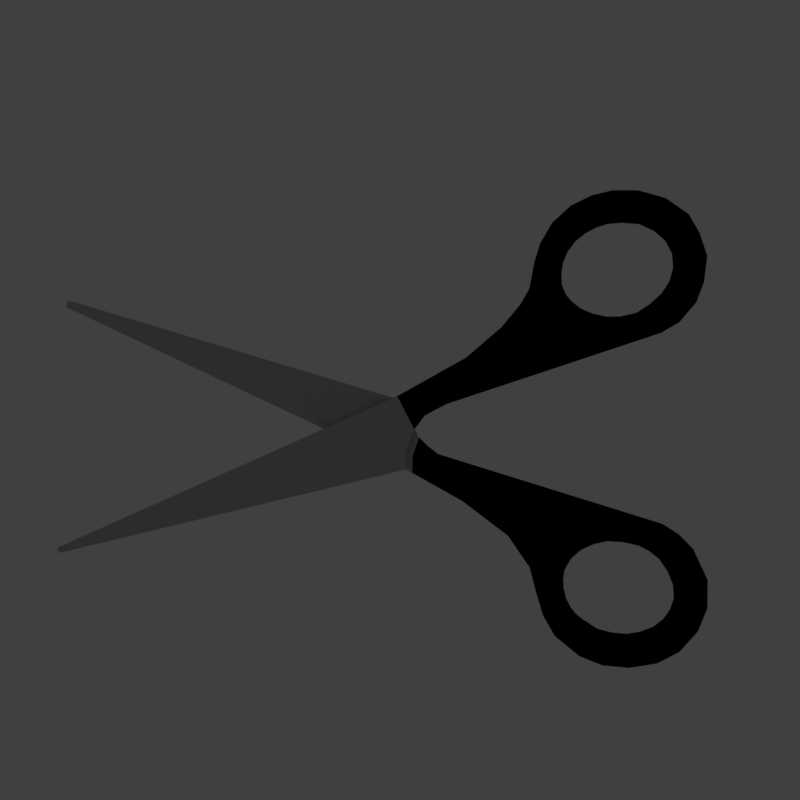 # Source: scissors.blend  (saved by Blender 2.78.0; exported with 4.5.12 LTS)
import bpy
from mathutils import Matrix  # noqa: F401  (used for matrix-valued properties, if any)

bpy.ops.wm.read_factory_settings(use_empty=True)
scene = bpy.context.scene
scene.name = 'Scene'

# ---- collections
col_collection_1 = bpy.data.collections.new('Collection 1'); scene.collection.children.link(col_collection_1)
col_collection_1.hide_render = True
col_collection_1.hide_viewport = True
col_collection_2 = bpy.data.collections.new('Collection 2'); scene.collection.children.link(col_collection_2)

# ---- materials (node trees are filled in below, after node groups)
mat_black = bpy.data.materials.new('black')
mat_black.alpha_threshold = 0.0
mat_black.use_transparent_shadow = False
mat_black.preview_render_type = 'CUBE'
mat_black.diffuse_color = (0.0, 0.0, 0.0, 1.0)
mat_black.roughness = 0.5
mat_black.specular_intensity = 0.0
mat_bright_grey = bpy.data.materials.new('bright grey')
mat_bright_grey.alpha_threshold = 0.0
mat_bright_grey.use_transparent_shadow = False
mat_bright_grey.diffuse_color = (0.4869, 0.4869, 0.4869, 1.0)
mat_bright_grey.roughness = 0.5
mat_bright_grey.specular_intensity = 1.0
mat_black_001 = bpy.data.materials.new('black.001')
mat_black_001.alpha_threshold = 0.0
mat_black_001.use_transparent_shadow = False
mat_black_001.preview_render_type = 'CUBE'
mat_black_001.diffuse_color = (0.0, 0.0, 0.0, 1.0)
mat_black_001.roughness = 0.5
mat_black_001.specular_intensity = 0.0
mat_bright_grey_001 = bpy.data.materials.new('bright grey.001')
mat_bright_grey_001.alpha_threshold = 0.0
mat_bright_grey_001.use_transparent_shadow = False
mat_bright_grey_001.diffuse_color = (0.4869, 0.4869, 0.4869, 1.0)
mat_bright_grey_001.roughness = 0.5
mat_bright_grey_001.specular_intensity = 1.0

# ---- material node trees

# ---- world
world_world = bpy.data.worlds.new('World'); scene.world = world_world
world_world.color = (0.05088, 0.05088, 0.05088)
world_world.use_sun_shadow = False
world_world.sun_shadow_jitter_overblur = 0.0
world_world.cycles.sampling_method = 'MANUAL'

# ---- cameras
cam_camera = bpy.data.cameras.new('Camera')
cam_camera.clip_end = 100.0
cam_camera.lens = 35.0
cam_camera.sensor_width = 32.0
cam_camera.sensor_height = 18.0
cam_camera.ortho_scale = 7.314
cam_camera.dof.focus_distance = 0.0
cam_camera.dof.aperture_fstop = 128.0

# ---- lights
light_sun = bpy.data.lights.new('Sun', 'SUN')
light_sun.transmission_factor = 0.0
light_sun.angle = 0.1993
light_sun.energy = 1.0
light_sun.shadow_buffer_clip_start = 0.5
light_sun.shadow_soft_size = 0.1
light_sun.shadow_cascade_max_distance = 1000.0
light_lamp = bpy.data.lights.new('Lamp', 'SUN')
light_lamp.transmission_factor = 0.0
light_lamp.cutoff_distance = 30.0
light_lamp.angle = 0.1993
light_lamp.energy = 0.85
light_lamp.shadow_buffer_clip_start = 1.001
light_lamp.shadow_soft_size = 0.1
light_lamp.shadow_cascade_max_distance = 1000.0

# ---- meshes
me_schraube = bpy.data.meshes.new('Schraube')
me_schraube.from_pydata([(-2.384e-07, 0.09415, -0.1706), (-2.384e-07, 0.09415, 0.1706), (0.01837, 0.09234, -0.1706), (0.01837, 0.09234, 0.1706), (0.03603, 0.08698, -0.1706), (0.03603, 0.08698, 0.1706), (0.05231, 0.07828, -0.1706), (0.05231, 0.07828, 0.1706), (0.06657, 0.06657, -0.1706), (0.06657, 0.06657, 0.1706), (0.07828, 0.05231, -0.1706), (0.07828, 0.05231, 0.1706), (0.08698, 0.03603, -0.1706), (0.08698, 0.03603, 0.1706), (0.09234, 0.01837, -0.1706), (0.09234, 0.01837, 0.1706), (0.09415, -1.676e-08, -0.1706), (0.09415, -1.863e-08, 0.1706), (0.09234, -0.01837, -0.1706), (0.09234, -0.01837, 0.1706), (0.08698, -0.03603, -0.1706), (0.08698, -0.03603, 0.1706), (0.07828, -0.05231, -0.1706), (0.07828, -0.05231, 0.1706), (0.06657, -0.06657, -0.1706), (0.06657, -0.06657, 0.1706), (0.05231, -0.07828, -0.1706), (0.05231, -0.07828, 0.1706), (0.03603, -0.08698, -0.1706), (0.03603, -0.08698, 0.1706), (0.01837, -0.09234, -0.1706), (0.01837, -0.09234, 0.1706), (-2.384e-07, -0.09415, -0.1706), (-2.384e-07, -0.09415, 0.1706), (-0.01837, -0.09234, -0.1706), (-0.01837, -0.09234, 0.1706), (-0.03603, -0.08698, -0.1706), (-0.03603, -0.08698, 0.1706), (-0.05231, -0.07828, -0.1706), (-0.05231, -0.07828, 0.1706), (-0.06657, -0.06657, -0.1706), (-0.06657, -0.06657, 0.1706), (-0.07828, -0.05231, -0.1706), (-0.07828, -0.05231, 0.1706), (-0.08698, -0.03603, -0.1706), (-0.08698, -0.03603, 0.1706), (-0.09234, -0.01837, -0.1706), (-0.09234, -0.01837, 0.1706), (-0.09415, 6.147e-08, -0.1706), (-0.09415, 5.96e-08, 0.1706), (-0.09234, 0.01837, -0.1706), (-0.09234, 0.01837, 0.1706), (-0.08698, 0.03603, -0.1706), (-0.08698, 0.03603, 0.1706), (-0.07828, 0.05231, -0.1706), (-0.07828, 0.05231, 0.1706), (-0.06657, 0.06657, -0.1706), (-0.06657, 0.06657, 0.1706), (-0.05231, 0.07828, -0.1706), (-0.05231, 0.07828, 0.1706), (-0.03603, 0.08698, -0.1706), (-0.03603, 0.08698, 0.1706), (-0.01837, 0.09234, -0.1706), (-0.01837, 0.09234, 0.1706)], [], [(0, 1, 3, 2), (2, 3, 5, 4), (4, 5, 7, 6), (6, 7, 9, 8), (8, 9, 11, 10), (10, 11, 13, 12), (12, 13, 15, 14), (14, 15, 17, 16), (16, 17, 19, 18), (18, 19, 21, 20), (20, 21, 23, 22), (22, 23, 25, 24), (24, 25, 27, 26), (26, 27, 29, 28), (28, 29, 31, 30), (30, 31, 33, 32), (32, 33, 35, 34), (34, 35, 37, 36), (36, 37, 39, 38), (38, 39, 41, 40), (40, 41, 43, 42), (42, 43, 45, 44), (44, 45, 47, 46), (46, 47, 49, 48), (48, 49, 51, 50), (50, 51, 53, 52), (52, 53, 55, 54), (54, 55, 57, 56), (56, 57, 59, 58), (58, 59, 61, 60), (3, 1, 63, 61, 59, 57, 55, 53, 51, 49, 47, 45, 43, 41, 39, 37, 35, 33, 31, 29, 27, 25, 23, 21, 19, 17, 15, 13, 11, 9, 7, 5), (60, 61, 63, 62), (62, 63, 1, 0), (0, 2, 4, 6, 8, 10, 12, 14, 16, 18, 20, 22, 24, 26, 28, 30, 32, 34, 36, 38, 40, 42, 44, 46, 48, 50, 52, 54, 56, 58, 60, 62)])
me_schraube.polygons.foreach_set('material_index', [1, 1, 1, 1, 1, 1, 1, 1, 1, 1, 1, 1, 1, 1, 1, 1, 1, 1, 1, 1, 1, 1, 1, 1, 1, 1, 1, 1, 1, 1, 1, 1, 1, 1])
_uv = me_schraube.uv_layers.new(name='UVMap')
_uv.uv.foreach_set('vector', [0.6992, 0.5005, 0.6992, 0.9995, 0.6633, 0.9995, 0.6633, 0.5005, 0.9951, 0.0004923, 0.9951, 0.4995, 0.9591, 0.4995, 0.9591, 0.0004923, 0.5883, 0.5005, 0.5883, 0.9995, 0.5523, 0.9995, 0.5523, 0.5005, 0.9211, 0.0004923, 0.9211, 0.4995, 0.8851, 0.4995, 0.8851, 0.0004923, 0.6623, 0.0004924, 0.6623, 0.4995, 0.6263, 0.4995, 0.6263, 0.0004923, 0.8472, 0.0004923, 0.8472, 0.4995, 0.8112, 0.4995, 0.8112, 0.0004924, 0.5143, 0.0004923, 0.5144, 0.4995, 0.4784, 0.4995, 0.4784, 0.0004925, 0.4772, 0.0004923, 0.4774, 0.4995, 0.4414, 0.4995, 0.4412, 0.0004993, 0.6253, 0.5005, 0.6253, 0.9995, 0.5893, 0.9995, 0.5893, 0.5005, 0.8472, 0.5005, 0.8472, 0.9995, 0.8112, 0.9995, 0.8112, 0.5005, 0.5143, 0.5005, 0.5143, 0.9995, 0.4784, 0.9995, 0.4784, 0.5005, 0.6253, 0.0004924, 0.6253, 0.4995, 0.5893, 0.4995, 0.5893, 0.0004923, 0.6993, 0.0004924, 0.6992, 0.4995, 0.6633, 0.4995, 0.6633, 0.0004923, 0.8102, 0.0004923, 0.8102, 0.4995, 0.7742, 0.4995, 0.7742, 0.0004924, 0.5883, 0.0004923, 0.5883, 0.4995, 0.5523, 0.4995, 0.5523, 0.0004925, 0.44, 0.0004923, 0.4402, 0.4995, 0.4042, 0.4995, 0.4041, 0.0004993, 0.4029, 0.0004923, 0.4031, 0.4995, 0.3671, 0.4995, 0.3669, 0.0004993, 0.5513, 0.0004923, 0.5513, 0.4995, 0.5153, 0.4995, 0.5153, 0.0004925, 0.7732, 0.0004923, 0.7732, 0.4995, 0.7372, 0.4995, 0.7372, 0.0004924, 0.7362, 0.0004924, 0.7362, 0.4995, 0.7002, 0.4995, 0.7002, 0.0004923, 0.8841, 0.0004923, 0.8841, 0.4995, 0.8482, 0.4995, 0.8482, 0.0004923, 0.8841, 0.5005, 0.8841, 0.9995, 0.8482, 0.9995, 0.8482, 0.5005, 0.7732, 0.5005, 0.7732, 0.9995, 0.7372, 0.9995, 0.7372, 0.5005, 0.8102, 0.5005, 0.8102, 0.9995, 0.7742, 0.9995, 0.7742, 0.5005, 0.7362, 0.5005, 0.7362, 0.9995, 0.7002, 0.9995, 0.7002, 0.5005, 0.9581, 0.0004923, 0.9581, 0.4995, 0.9221, 0.4995, 0.9221, 0.0004923, 0.9581, 0.5005, 0.9581, 0.9995, 0.9221, 0.9995, 0.9221, 0.5005, 0.9211, 0.5005, 0.9211, 0.9995, 0.8851, 0.9995, 0.8851, 0.5005, 0.5513, 0.5005, 0.5513, 0.9995, 0.5153, 0.9995, 0.5153, 0.5005, 0.6623, 0.5005, 0.6623, 0.9995, 0.6263, 0.9995, 0.6263, 0.5005, 0.3451, 0.4775, 0.3251, 0.4999, 0.2997, 0.519, 0.2698, 0.534, 0.2365, 0.5444, 0.2012, 0.5496, 0.1652, 0.5496, 0.1299, 0.5444, 0.09666, 0.534, 0.06673, 0.519, 0.04128, 0.4999, 0.02129, 0.4775, 0.007514, 0.4526, 0.0004923, 0.4261, 0.0004923, 0.3991, 0.007514, 0.3726, 0.02129, 0.3477, 0.04128, 0.3252, 0.06673, 0.3061, 0.09666, 0.2911, 0.1299, 0.2808, 0.1652, 0.2756, 0.2012, 0.2756, 0.2365, 0.2808, 0.2698, 0.2911, 0.2997, 0.3061, 0.3251, 0.3252, 0.3451, 0.3477, 0.3589, 0.3726, 0.3659, 0.3991, 0.3659, 0.4261, 0.3589, 0.4526, 0.9951, 0.5005, 0.9951, 0.9995, 0.9591, 0.9995, 0.9591, 0.5005, 0.4772, 0.5005, 0.4772, 0.9995, 0.4412, 0.9995, 0.4412, 0.5005, 0.3251, 0.05017, 0.3451, 0.07262, 0.3589, 0.09756, 0.3659, 0.124, 0.3659, 0.151, 0.3589, 0.1775, 0.3451, 0.2024, 0.3251, 0.2249, 0.2997, 0.244, 0.2698, 0.259, 0.2365, 0.2693, 0.2012, 0.2746, 0.1652, 0.2746, 0.1299, 0.2693, 0.09666, 0.259, 0.06673, 0.244, 0.04128, 0.2249, 0.02129, 0.2024, 0.007514, 0.1775, 0.0004923, 0.151, 0.0004923, 0.124, 0.007514, 0.09756, 0.02129, 0.07262, 0.04128, 0.05017, 0.06673, 0.03109, 0.09666, 0.01609, 0.1299, 0.005759, 0.1652, 0.0004923, 0.2012, 0.0004923, 0.2365, 0.005759, 0.2698, 0.01609, 0.2997, 0.03109])
me_schraube.materials.append(mat_black)
me_schraube.materials.append(mat_bright_grey)
me_schraube.use_remesh_preserve_volume = False
me_schraube.use_remesh_preserve_attributes = False
me_schraube.use_mirror_vertex_groups = False
me_schraube.update()
me_schere_oben = bpy.data.meshes.new('Schere_oben')
me_schere_oben.from_pydata([(-6.085, -1.756, -1.569e-07), (-1.222, -0.5828, -5.402e-08), (-1.103, -0.01952, -0.0001951), (-0.9545, 0.1748, 1.211e-08), (-0.6612, 0.3334, 2.852e-08), (2.369, 1.34, 1.203e-07), (2.63, 1.492, 1.34e-07), (2.869, 1.774, 1.597e-07), (2.977, 2.062, 0.0001153), (3.021, 2.426, 2.187e-07), (2.913, 2.752, 2.483e-07), (2.761, 3.013, 2.719e-07), (2.435, 3.241, 2.926e-07), (2.044, 3.349, 3.024e-07), (1.685, 3.349, 3.024e-07), (1.381, 3.273, 2.955e-07), (1.099, 3.132, 2.827e-07), (0.8487, 2.904, 2.621e-07), (0.6858, 2.622, 2.365e-07), (0.6024, 2.35, -0.0006374), (0.5337, 1.981, 1.784e-07), (0.4033, 1.753, 1.577e-07), (0.1318, 1.427, 1.281e-07), (-0.3679, 0.9977, 9.289e-08), (-1.343, 0.451, -9.754e-05), (-6.114, -1.678, -1.477e-07), (-6.126, -1.72, -1.501e-07), (1.473, 2.84, 2.682e-07), (1.326, 2.76, 2.608e-07), (1.168, 2.634, 2.384e-07), (1.054, 2.478, 2.31e-07), (0.9888, 2.32, 2.161e-07), (0.9677, 2.166, 2.086e-07), (0.9741, 2.019, 1.863e-07), (1.031, 1.882, 1.788e-07), (1.117, 1.781, 1.714e-07), (1.604, 1.57, 1.639e-07), (1.416, 1.61, 1.639e-07), (1.246, 1.682, 1.714e-07), (1.635, 2.895, 2.906e-07), (1.798, 1.573, 1.639e-07), (1.846, 2.914, 2.459e-07), (2.05, 1.632, 1.639e-07), (2.092, 2.895, 2.459e-07), (2.3, 2.802, 2.757e-07), (2.232, 1.751, 1.863e-07), (2.465, 2.658, 2.31e-07), (2.52, 2.077, 2.012e-07), (2.409, 1.908, 1.788e-07), (2.561, 2.476, 2.086e-07), (2.576, 2.277, 1.863e-07), (-1.215, -0.3152, 0.0005974), (-6.085, -1.756, 0.122), (-1.222, -0.5828, 0.122), (-1.103, -0.01951, 0.1218), (-0.9545, 0.1748, 0.122), (-0.6612, 0.3334, 0.122), (2.369, 1.34, 0.122), (2.63, 1.492, 0.122), (2.869, 1.774, 0.122), (2.977, 2.062, 0.1221), (3.021, 2.426, 0.122), (2.913, 2.752, 0.122), (2.761, 3.013, 0.122), (2.435, 3.241, 0.122), (2.044, 3.349, 0.122), (1.685, 3.349, 0.122), (1.381, 3.273, 0.122), (1.099, 3.132, 0.122), (0.8487, 2.904, 0.122), (0.6858, 2.622, 0.122), (0.6024, 2.35, 0.1214), (0.5337, 1.981, 0.122), (0.4033, 1.753, 0.122), (0.1318, 1.427, 0.122), (-0.3679, 0.9977, 0.122), (-1.343, 0.451, 0.1219), (-6.114, -1.678, 0.122), (-6.127, -1.72, 0.122), (1.473, 2.84, 0.122), (1.326, 2.76, 0.122), (1.168, 2.634, 0.122), (1.054, 2.478, 0.122), (0.9888, 2.32, 0.122), (0.9677, 2.166, 0.122), (0.974, 2.019, 0.122), (1.031, 1.882, 0.122), (1.117, 1.781, 0.122), (1.604, 1.57, 0.122), (1.416, 1.61, 0.122), (1.246, 1.682, 0.122), (1.635, 2.895, 0.122), (1.798, 1.573, 0.122), (1.846, 2.914, 0.122), (2.05, 1.632, 0.122), (2.092, 2.895, 0.122), (2.3, 2.802, 0.122), (2.232, 1.751, 0.122), (2.465, 2.658, 0.122), (2.52, 2.077, 0.122), (2.409, 1.908, 0.122), (2.561, 2.476, 0.122), (2.576, 2.277, 0.122), (-1.215, -0.3152, 0.1226)], [], [(47, 50, 49, 46, 44, 43, 41, 39, 27, 28, 29, 30, 31, 19, 18, 17, 16, 15, 14, 13, 12, 11, 10, 9, 8), (99, 60, 61, 62, 63, 64, 65, 66, 67, 68, 69, 70, 71, 83, 82, 81, 80, 79, 91, 93, 95, 96, 98, 101, 102), (38, 90, 89, 37), (10, 62, 61, 9), (35, 87, 90, 38), (11, 63, 62, 10), (39, 91, 79, 27), (12, 64, 63, 11), (36, 88, 92, 40), (13, 65, 64, 12), (41, 93, 91, 39), (14, 66, 65, 13), (40, 92, 94, 42), (15, 67, 66, 14), (43, 95, 93, 41), (16, 68, 67, 15), (44, 96, 95, 43), (17, 69, 68, 16), (42, 94, 97, 45), (18, 70, 69, 17), (46, 98, 96, 44), (19, 71, 70, 18), (48, 100, 99, 47), (20, 72, 71, 19), (45, 97, 100, 48), (21, 73, 72, 20), (49, 101, 98, 46), (22, 74, 73, 21), (50, 102, 101, 49), (23, 75, 74, 22), (47, 99, 102, 50), (24, 76, 75, 23), (26, 78, 77, 25), (0, 52, 78, 26), (51, 103, 53, 1), (27, 79, 80, 28), (25, 77, 76, 24), (28, 80, 81, 29), (1, 53, 52, 0), (2, 54, 103, 51), (29, 81, 82, 30), (3, 55, 54, 2), (2, 24, 76, 54), (30, 82, 83, 31), (4, 56, 55, 3), (31, 83, 84, 32), (5, 57, 56, 4), (32, 84, 85, 33), (6, 58, 57, 5), (33, 85, 86, 34), (7, 59, 58, 6), (34, 86, 87, 35), (8, 60, 59, 7), (37, 89, 88, 36), (9, 61, 60, 8), (52, 53, 103, 54, 76, 77, 78), (54, 55, 56, 57, 58, 59, 60, 99, 100, 97, 94, 92, 88, 89, 90, 87, 86, 85, 84, 83, 71, 72, 73, 74, 75, 76), (2, 24, 23, 22, 21, 20, 19, 31, 32, 33, 34, 35, 38, 37, 36, 40, 42, 45, 48, 47, 8, 7, 6, 5, 4, 3), (26, 25, 24, 2, 51, 1, 0)])
me_schere_oben.polygons.foreach_set('material_index', [0, 0, 0, 0, 0, 0, 0, 0, 0, 0, 0, 0, 0, 0, 0, 0, 0, 0, 0, 0, 0, 0, 0, 0, 0, 0, 0, 0, 0, 0, 0, 0, 1, 1, 1, 0, 1, 0, 1, 1, 0, 0, 0, 0, 0, 0, 0, 0, 0, 0, 0, 0, 0, 0, 0, 1, 0, 0, 1])
_uv = me_schere_oben.uv_layers.new(name='UVMap')
_uv.uv.foreach_set('vector', [0.9334, 0.01825, 0.9477, 0.01606, 0.946, 0.01406, 0.9313, 0.01931, 0.9072, 0.02781, 0.8858, 0.03244, 0.8649, 0.03832, 0.8465, 0.04397, 0.8298, 0.0491, 0.8123, 0.05473, 0.791, 0.05986, 0.7711, 0.06488, 0.7551, 0.06782, 0.7384, 0.07693, 0.7645, 0.06905, 0.79, 0.06171, 0.8148, 0.05406, 0.8362, 0.04869, 0.856, 0.04362, 0.878, 0.03799, 0.9013, 0.03092, 0.9322, 0.02357, 0.9556, 0.01763, 0.9999, 7.699e-05, 0.9514, 0.008237, 0.9323, 0.01783, 0.9495, 0.01405, 0.971, 0.008324, 0.949, 0.01447, 0.9294, 0.01944, 0.8999, 0.02812, 0.876, 0.03394, 0.8544, 0.04036, 0.835, 0.04622, 0.8141, 0.05262, 0.7886, 0.059, 0.7629, 0.06595, 0.7363, 0.07289, 0.7568, 0.07136, 0.7715, 0.06579, 0.791, 0.05985, 0.8116, 0.05332, 0.8297, 0.04905, 0.8469, 0.04476, 0.8657, 0.03999, 0.8866, 0.03417, 0.9065, 0.02704, 0.9313, 0.02116, 0.9446, 0.01657, 0.9445, 0.0148, 0.7963, 0.06219, 0.7987, 0.06463, 0.8149, 0.05824, 0.81, 0.05291, 0.9556, 0.01763, 0.949, 0.01447, 0.971, 0.008324, 0.9999, 7.699e-05, 0.7829, 0.06268, 0.7846, 0.06836, 0.7987, 0.06463, 0.7963, 0.06219, 0.9322, 0.02357, 0.9294, 0.01944, 0.949, 0.01447, 0.9556, 0.01763, 0.8465, 0.04397, 0.8469, 0.04476, 0.8297, 0.04905, 0.8298, 0.0491, 0.9013, 0.03092, 0.8999, 0.02812, 0.9294, 0.01944, 0.9322, 0.02357, 0.8269, 0.04566, 0.8297, 0.04904, 0.8475, 0.0455, 0.844, 0.03904, 0.878, 0.03799, 0.876, 0.03394, 0.8999, 0.02812, 0.9013, 0.03092, 0.8649, 0.03832, 0.8657, 0.03999, 0.8469, 0.04476, 0.8465, 0.04397, 0.856, 0.04362, 0.8544, 0.04036, 0.876, 0.03394, 0.878, 0.03799, 0.844, 0.03904, 0.8475, 0.0455, 0.8721, 0.03839, 0.8689, 0.03224, 0.8362, 0.04869, 0.835, 0.04622, 0.8544, 0.04036, 0.856, 0.04362, 0.8858, 0.03244, 0.8866, 0.03417, 0.8657, 0.03999, 0.8649, 0.03832, 0.8148, 0.05406, 0.8141, 0.05262, 0.835, 0.04622, 0.8362, 0.04869, 0.9072, 0.02781, 0.9065, 0.02704, 0.8866, 0.03417, 0.8858, 0.03244, 0.79, 0.06171, 0.7886, 0.059, 0.8141, 0.05262, 0.8148, 0.05406, 0.8689, 0.03224, 0.8721, 0.03839, 0.8921, 0.03273, 0.8888, 0.02645, 0.7645, 0.06905, 0.7629, 0.06595, 0.7886, 0.059, 0.79, 0.06171, 0.9313, 0.01931, 0.9313, 0.02116, 0.9065, 0.02704, 0.9072, 0.02781, 0.7384, 0.07693, 0.7363, 0.07289, 0.7629, 0.06595, 0.7645, 0.06905, 0.9148, 0.02264, 0.9147, 0.02285, 0.9323, 0.01783, 0.9334, 0.01825, 0.6823, 0.08391, 0.6882, 0.09554, 0.7363, 0.07289, 0.7384, 0.07693, 0.8888, 0.02645, 0.8921, 0.03273, 0.9147, 0.02285, 0.9148, 0.02264, 0.6167, 0.1036, 0.6217, 0.1135, 0.6882, 0.09554, 0.6823, 0.08391, 0.946, 0.01406, 0.9446, 0.01657, 0.9313, 0.02116, 0.9313, 0.01931, 0.5132, 0.1342, 0.5174, 0.1426, 0.6217, 0.1135, 0.6167, 0.1036, 0.9477, 0.01606, 0.9445, 0.0148, 0.9446, 0.01657, 0.946, 0.01406, 0.3437, 0.1918, 0.34, 0.1851, 0.5174, 0.1426, 0.5132, 0.1342, 0.9334, 0.01825, 0.9323, 0.01783, 0.9445, 0.0148, 0.9477, 0.01606, 0.07567, 0.2883, 7.699e-05, 0.2816, 0.34, 0.1851, 0.3437, 0.1918, 0.0102, 0.2932, 7.699e-05, 0.2927, 0.008091, 0.294, 0.01225, 0.2927, 0.01016, 0.2936, 0.00654, 0.2917, 7.699e-05, 0.2927, 0.0102, 0.2932, 0.8042, 0.3315, 0.8027, 0.3294, 0.7926, 0.3326, 0.7934, 0.3279, 0.8298, 0.0491, 0.8297, 0.04905, 0.8116, 0.05332, 0.8123, 0.05473, 0.01225, 0.2927, 0.008091, 0.294, 0.8197, 0.3157, 0.8197, 0.3454, 0.8123, 0.05473, 0.8116, 0.05332, 0.791, 0.05985, 0.791, 0.05986, 0.7934, 0.3279, 0.7926, 0.3326, 0.00654, 0.2917, 0.01016, 0.2936, 0.8366, 0.3287, 0.829, 0.3332, 0.8027, 0.3294, 0.8042, 0.3315, 0.791, 0.05986, 0.791, 0.05985, 0.7715, 0.06579, 0.7711, 0.06488, 0.1201, 0.2601, 0.114, 0.2741, 0.1205, 0.2916, 0.1205, 0.2665, 7.699e-05, 0.3455, 0.04362, 0.3455, 0.04362, 0.3531, 7.929e-05, 0.3531, 0.7711, 0.06488, 0.7715, 0.06579, 0.7568, 0.07136, 0.7551, 0.06782, 0.2049, 0.2228, 0.2125, 0.2421, 0.114, 0.2741, 0.1201, 0.2601, 0.7551, 0.06782, 0.7568, 0.07136, 0.7508, 0.07801, 0.745, 0.06546, 0.8987, 0.01229, 0.9122, 0.03748, 0.2125, 0.2421, 0.2049, 0.2228, 0.745, 0.06546, 0.7508, 0.07801, 0.7623, 0.07256, 0.7596, 0.06533, 0.9139, 0.01893, 0.9171, 0.02505, 0.9122, 0.03748, 0.8987, 0.01229, 0.7596, 0.06533, 0.7623, 0.07256, 0.7722, 0.06946, 0.7715, 0.06452, 0.931, 0.01544, 0.932, 0.01878, 0.9171, 0.02505, 0.9139, 0.01893, 0.7715, 0.06452, 0.7722, 0.06946, 0.7846, 0.06836, 0.7829, 0.06268, 0.9514, 0.008237, 0.9495, 0.01405, 0.932, 0.01878, 0.931, 0.01544, 0.81, 0.05291, 0.8149, 0.05824, 0.8297, 0.04904, 0.8269, 0.04566, 0.9999, 7.699e-05, 0.971, 0.008324, 0.9495, 0.01405, 0.9514, 0.008237, 0.00654, 0.2917, 0.7926, 0.3326, 0.8027, 0.3294, 0.829, 0.3332, 0.8197, 0.3157, 0.008091, 0.294, 7.699e-05, 0.2927, 0.1205, 0.2916, 0.114, 0.2741, 0.2125, 0.2421, 0.9122, 0.03748, 0.9171, 0.02505, 0.932, 0.01878, 0.9495, 0.01405, 0.9323, 0.01783, 0.9147, 0.02285, 0.8921, 0.03273, 0.8721, 0.03839, 0.8475, 0.0455, 0.8297, 0.04904, 0.8149, 0.05824, 0.7987, 0.06463, 0.7846, 0.06836, 0.7722, 0.06946, 0.7623, 0.07256, 0.7508, 0.07801, 0.7568, 0.07136, 0.7363, 0.07289, 0.6882, 0.09554, 0.6217, 0.1135, 0.5174, 0.1426, 0.34, 0.1851, 7.699e-05, 0.2816, 0.1205, 0.2665, 0.07567, 0.2883, 0.3437, 0.1918, 0.5132, 0.1342, 0.6167, 0.1036, 0.6823, 0.08391, 0.7384, 0.07693, 0.7551, 0.06782, 0.745, 0.06546, 0.7596, 0.06533, 0.7715, 0.06452, 0.7829, 0.06268, 0.7963, 0.06219, 0.81, 0.05291, 0.8269, 0.04566, 0.844, 0.03904, 0.8689, 0.03224, 0.8888, 0.02645, 0.9148, 0.02264, 0.9334, 0.01825, 0.9514, 0.008237, 0.931, 0.01544, 0.9139, 0.01893, 0.8987, 0.01229, 0.2049, 0.2228, 0.1201, 0.2601, 0.0102, 0.2932, 0.01225, 0.2927, 0.8197, 0.3454, 0.8366, 0.3287, 0.8042, 0.3315, 0.7934, 0.3279, 0.01016, 0.2936])
me_schere_oben.materials.append(mat_black)
me_schere_oben.materials.append(mat_bright_grey)
me_schere_oben.use_remesh_preserve_volume = False
me_schere_oben.use_remesh_preserve_attributes = False
me_schere_oben.use_mirror_vertex_groups = False
me_schere_oben.update()
me_schere_unten = bpy.data.meshes.new('Schere_unten')
me_schere_unten.from_pydata([(-1.183, -0.5828, -5.402e-08), (-0.4765, -0.9739, -8.947e-08), (0.1752, -1.463, -1.338e-07), (0.5011, -1.93, -1.761e-07), (0.588, -2.256, -2.057e-07), (0.6966, -2.614, -2.382e-07), (0.8487, -2.875, -2.618e-07), (1.185, -3.146, -2.864e-07), (1.511, -3.277, -2.982e-07), (1.892, -3.309, -3.012e-07), (2.283, -3.244, -2.953e-07), (2.598, -3.081, -2.805e-07), (2.858, -2.788, -2.539e-07), (2.989, -2.462, -2.244e-07), (2.989, -2.06, -1.879e-07), (2.782, -1.626, -1.486e-07), (2.576, -1.419, -1.298e-07), (2.369, -1.289, -1.18e-07), (-0.8133, -0.3221, -3.039e-08), (-0.9654, -0.2026, -1.956e-08), (-1.091, -0.08372, -1.213e-08), (-1.367, 0.4485, 3.818e-08), (-6.049, 1.818, 1.636e-07), (-6.071, 1.72, 1.547e-07), (-2.377, 0.005523, -2.386e-09), (1.572, -1.527, -1.565e-07), (1.381, -1.569, -1.565e-07), (1.794, -1.539, -1.118e-07), (1.203, -1.651, -1.937e-07), (1.06, -1.778, -1.341e-07), (0.9722, -1.936, -1.118e-07), (0.954, -2.069, -2.086e-07), (0.9631, -2.194, -2.235e-07), (0.9965, -2.333, -2.31e-07), (1.06, -2.454, -2.384e-07), (1.145, -2.567, -2.235e-07), (1.251, -2.655, -2.608e-07), (1.385, -2.742, -2.459e-07), (1.483, -2.802, -2.459e-07), (1.673, -2.849, -2.831e-07), (1.888, -2.87, -2.831e-07), (2.015, -1.587, -1.639e-07), (2.194, -1.678, -1.714e-07), (2.088, -2.836, -2.831e-07), (2.349, -1.8, -8.196e-08), (2.273, -2.764, -2.235e-07), (2.409, -2.658, -2.906e-07), (2.47, -1.975, -1.863e-07), (2.506, -2.521, -2.533e-07), (2.561, -2.36, -2.31e-07), (2.549, -2.17, -2.235e-07), (-1.178, -0.3422, -3.256e-08), (-1.183, -0.5828, -0.1562), (-0.4765, -0.9739, -0.1562), (0.1752, -1.463, -0.1562), (0.5011, -1.93, -0.1562), (0.588, -2.256, -0.1562), (0.6966, -2.614, -0.1562), (0.8487, -2.875, -0.1562), (1.185, -3.146, -0.1562), (1.511, -3.277, -0.1562), (1.892, -3.309, -0.1562), (2.283, -3.244, -0.1562), (2.598, -3.081, -0.1562), (2.858, -2.788, -0.1562), (2.989, -2.462, -0.1562), (2.989, -2.06, -0.1562), (2.782, -1.626, -0.1562), (2.576, -1.419, -0.1562), (2.369, -1.289, -0.1562), (-0.8133, -0.3221, -0.1562), (-0.9654, -0.2026, -0.1562), (-1.091, -0.08372, -0.1562), (-1.367, 0.4485, -0.1562), (-6.049, 1.818, -0.1562), (-6.071, 1.72, -0.1562), (-2.377, 0.005523, -0.1562), (1.572, -1.527, -0.1562), (1.381, -1.569, -0.1562), (1.203, -1.651, -0.1562), (1.06, -1.778, -0.1562), (0.9722, -1.936, -0.1562), (0.954, -2.069, -0.1562), (0.9631, -2.194, -0.1562), (0.9965, -2.333, -0.1562), (1.06, -2.454, -0.1562), (1.145, -2.567, -0.1562), (1.251, -2.655, -0.1562), (1.385, -2.742, -0.1562), (1.483, -2.802, -0.1562), (1.673, -2.849, -0.1562), (1.794, -1.539, -0.1562), (1.888, -2.87, -0.1562), (2.015, -1.587, -0.1562), (2.088, -2.836, -0.1562), (2.194, -1.678, -0.1562), (2.349, -1.8, -0.1562), (2.273, -2.764, -0.1562), (2.409, -2.658, -0.1562), (2.47, -1.975, -0.1562), (2.506, -2.521, -0.1562), (2.549, -2.17, -0.1562), (2.561, -2.36, -0.1562), (-1.178, -0.3422, -0.1562), (-1.199, 0.1273, -0.002143), (-1.199, 0.1273, -0.1583)], [], [(4, 5, 6, 7, 8, 9, 10, 11, 12, 13, 49, 48, 46, 45, 43, 40, 39, 38, 37, 36, 35, 34, 33, 32, 31), (21, 22, 23, 24, 0, 51, 20, 104), (51, 0, 1, 2, 3, 4, 31, 30, 29, 28, 26, 25, 27, 41, 42, 44, 47, 50, 49, 13, 14, 15, 16, 17, 18, 19, 20), (56, 82, 83, 84, 85, 86, 87, 88, 89, 90, 92, 94, 97, 98, 100, 102, 65, 64, 63, 62, 61, 60, 59, 58, 57), (103, 72, 71, 70, 69, 68, 67, 66, 65, 102, 101, 99, 96, 95, 93, 91, 77, 78, 79, 80, 81, 82, 56, 55, 54, 53, 52), (38, 39, 90, 89), (8, 7, 59, 60), (37, 38, 89, 88), (9, 8, 60, 61), (25, 77, 91, 27), (10, 9, 61, 62), (39, 40, 92, 90), (11, 10, 62, 63), (27, 91, 93, 41), (12, 11, 63, 64), (40, 43, 94, 92), (13, 12, 64, 65), (41, 93, 95, 42), (13, 65, 66, 14), (42, 95, 96, 44), (14, 66, 67, 15), (45, 46, 98, 97), (15, 67, 68, 16), (43, 45, 97, 94), (16, 68, 69, 17), (44, 96, 99, 47), (17, 69, 70, 18), (46, 48, 100, 98), (18, 70, 71, 19), (47, 99, 101, 50), (19, 71, 72, 20), (48, 49, 102, 100), (21, 73, 74, 22), (50, 101, 102, 49), (23, 75, 76, 24), (26, 78, 77, 25), (28, 79, 78, 26), (51, 103, 52, 0), (29, 80, 79, 28), (22, 74, 75, 23), (30, 81, 80, 29), (20, 72, 103, 51), (31, 82, 81, 30), (0, 52, 53, 1), (105, 72, 103, 52, 76, 75, 74, 73), (31, 32, 83, 82), (1, 53, 54, 2), (32, 33, 84, 83), (2, 54, 55, 3), (33, 34, 85, 84), (3, 55, 56, 4), (34, 35, 86, 85), (5, 4, 56, 57), (35, 36, 87, 86), (6, 5, 57, 58), (36, 37, 88, 87), (7, 6, 58, 59), (20, 72, 105, 104), (104, 105, 73, 21), (0, 24, 76, 52)])
me_schere_unten.polygons.foreach_set('material_index', [0, 1, 0, 0, 0, 0, 0, 0, 0, 0, 0, 0, 0, 0, 0, 0, 0, 0, 0, 0, 0, 0, 0, 0, 0, 0, 0, 0, 0, 0, 0, 0, 1, 0, 1, 0, 0, 0, 0, 1, 0, 0, 0, 0, 1, 0, 0, 0, 0, 0, 0, 0, 0, 0, 0, 0, 0, 0, 1, 1])
_uv = me_schere_unten.uv_layers.new(name='UVMap')
_uv.uv.foreach_set('vector', [0.3455, 0.8994, 0.3654, 0.8497, 0.3902, 0.8144, 0.4415, 0.7798, 0.4895, 0.7652, 0.5441, 0.7652, 0.599, 0.7793, 0.6418, 0.8064, 0.6754, 0.8513, 0.69, 0.8993, 0.6278, 0.9085, 0.622, 0.885, 0.6098, 0.8644, 0.5917, 0.8476, 0.5662, 0.835, 0.5382, 0.8278, 0.5072, 0.8282, 0.4797, 0.8326, 0.4649, 0.8398, 0.4449, 0.8507, 0.4287, 0.8619, 0.4152, 0.8768, 0.4047, 0.8933, 0.3982, 0.9128, 0.3954, 0.9304, 0.6977, 0.5075, 0.000376, 0.5075, 0.001318, 0.5218, 0.5768, 0.6088, 0.7644, 0.6416, 0.7553, 0.6084, 0.757, 0.5695, 0.7337, 0.5448, 0.00953, 0.1567, 0.02735, 0.1862, 0.1425, 0.1795, 0.2586, 0.1889, 0.3337, 0.2204, 0.369, 0.2532, 0.3991, 0.2028, 0.3911, 0.1852, 0.4168, 0.1874, 0.4433, 0.1806, 0.4672, 0.1659, 0.4875, 0.1467, 0.5037, 0.1194, 0.5156, 0.08932, 0.5191, 0.06085, 0.547, 0.0637, 0.5751, 0.0757, 0.5994, 0.09313, 0.6155, 0.1153, 0.6749, 0.0949, 0.6442, 0.04632, 0.5861, 0.009566, 0.5454, 0.000376, 0.5105, 0.0003761, 0.05209, 0.1265, 0.02459, 0.1236, 0.000376, 0.1188, 0.000376, 0.7962, 0.05024, 0.7652, 0.05305, 0.7828, 0.0595, 0.8023, 0.07005, 0.8188, 0.08351, 0.8337, 0.09969, 0.8449, 0.1198, 0.8558, 0.1345, 0.8631, 0.1621, 0.8674, 0.193, 0.8678, 0.2211, 0.8606, 0.2465, 0.848, 0.2647, 0.8312, 0.2768, 0.8106, 0.2826, 0.7871, 0.3448, 0.7963, 0.3302, 0.8443, 0.2967, 0.8893, 0.2538, 0.9163, 0.1989, 0.9304, 0.1443, 0.9304, 0.09634, 0.9158, 0.04506, 0.8812, 0.02022, 0.846, 0.00953, 0.3504, 0.000376, 0.3883, 0.02459, 0.3835, 0.05209, 0.3807, 0.5105, 0.5068, 0.5454, 0.5068, 0.5861, 0.4976, 0.6442, 0.4608, 0.6749, 0.4122, 0.6155, 0.3919, 0.5994, 0.414, 0.5751, 0.4315, 0.547, 0.4434, 0.5191, 0.4463, 0.5156, 0.4178, 0.5037, 0.3877, 0.4875, 0.3605, 0.4672, 0.3412, 0.4433, 0.3265, 0.4168, 0.3198, 0.3911, 0.3219, 0.3991, 0.3044, 0.369, 0.254, 0.3337, 0.2867, 0.2586, 0.3183, 0.1425, 0.3276, 0.02735, 0.321, 0.7331, 0.1619, 0.761, 0.1619, 0.761, 0.1843, 0.7331, 0.1843, 0.7258, 0.3848, 0.6757, 0.3848, 0.6757, 0.3625, 0.7258, 0.3625, 0.7753, 0.5068, 0.7588, 0.5068, 0.7588, 0.4844, 0.7753, 0.4844, 0.7302, 0.2304, 0.6757, 0.2304, 0.6757, 0.2081, 0.7302, 0.2081, 0.7154, 0.2702, 0.7154, 0.2925, 0.7471, 0.2925, 0.7471, 0.2702, 0.7323, 0.1843, 0.6757, 0.1843, 0.6757, 0.1619, 0.7323, 0.1619, 0.7181, 0.2932, 0.7491, 0.2932, 0.7491, 0.3156, 0.7181, 0.3156, 0.7264, 0.431, 0.6757, 0.431, 0.6757, 0.4086, 0.7264, 0.4086, 0.7113, 0.2471, 0.7113, 0.2694, 0.7437, 0.2694, 0.7437, 0.2471, 0.7318, 0.2073, 0.6757, 0.2073, 0.6757, 0.185, 0.7318, 0.185, 0.7266, 0.3625, 0.7556, 0.3625, 0.7556, 0.3848, 0.7266, 0.3848, 0.7258, 0.4079, 0.6757, 0.4079, 0.6757, 0.3856, 0.7258, 0.3856, 0.7266, 0.3856, 0.7266, 0.4079, 0.7553, 0.4079, 0.7553, 0.3856, 0.6757, 0.1389, 0.6757, 0.1612, 0.7331, 0.1612, 0.7331, 0.1389, 0.7533, 0.2081, 0.731, 0.2081, 0.731, 0.2362, 0.7533, 0.2362, 0.6757, 0.09269, 0.6757, 0.115, 0.7444, 0.115, 0.7444, 0.09269, 0.7498, 0.3156, 0.7498, 0.2909, 0.7721, 0.2909, 0.7721, 0.3156, 0.7174, 0.3156, 0.7174, 0.2932, 0.6757, 0.2932, 0.6757, 0.3156, 0.7271, 0.4086, 0.7555, 0.4086, 0.7555, 0.431, 0.7271, 0.431, 0.7106, 0.2694, 0.7106, 0.2471, 0.6757, 0.2471, 0.6757, 0.2694, 0.7501, 0.3386, 0.7501, 0.3163, 0.7196, 0.3163, 0.7196, 0.3386, 0.4759, 0.9996, 0.4759, 0.9773, 0.000376, 0.9773, 0.000376, 0.9996, 0.7764, 0.2081, 0.7764, 0.232, 0.754, 0.232, 0.754, 0.2081, 0.7612, 0.4771, 0.7612, 0.4548, 0.7336, 0.4548, 0.7336, 0.4771, 0.7546, 0.3617, 0.7546, 0.3394, 0.7246, 0.3394, 0.7246, 0.3617, 0.7699, 0.115, 0.7699, 0.09269, 0.7452, 0.09269, 0.7452, 0.115, 0.7339, 0.1389, 0.7581, 0.1389, 0.7581, 0.1612, 0.7339, 0.1612, 0.6977, 0.9535, 0.6977, 0.9311, 0.000376, 0.9311, 0.000376, 0.9535, 0.7656, 0.1381, 0.7656, 0.1158, 0.7383, 0.1158, 0.7383, 0.1381, 0.000376, 0.9542, 0.000376, 0.9765, 0.5824, 0.9765, 0.5824, 0.9542, 0.7325, 0.185, 0.7325, 0.2073, 0.7605, 0.2073, 0.7605, 0.185, 0.73, 0.4844, 0.73, 0.5068, 0.7581, 0.5068, 0.7581, 0.4844, 0.7332, 0.454, 0.7332, 0.4317, 0.6987, 0.4317, 0.6987, 0.454, 0.7445, 0.2694, 0.7668, 0.2694, 0.7668, 0.2421, 0.7445, 0.2421, 0.7732, 0.1612, 0.7732, 0.1389, 0.7589, 0.1389, 0.7589, 0.1612, 0.7339, 0.4317, 0.7339, 0.454, 0.7597, 0.454, 0.7597, 0.4317, 0.7147, 0.2925, 0.7147, 0.2702, 0.6757, 0.2702, 0.6757, 0.2925, 0.7787, 0.3625, 0.7563, 0.3625, 0.7563, 0.3817, 0.7787, 0.3817, 0.6757, 0.04653, 0.6757, 0.06886, 0.791, 0.06886, 0.791, 0.04653, 0.7306, 0.7332, 0.7574, 0.7125, 0.7618, 0.6738, 0.7759, 0.6424, 0.5856, 0.6457, 0.003523, 0.6424, 0.000376, 0.6563, 0.6892, 0.7645, 0.7756, 0.09194, 0.7578, 0.09194, 0.7578, 0.06961, 0.7756, 0.06961, 0.6757, 0.02346, 0.6757, 0.04578, 0.7921, 0.04578, 0.7921, 0.02346, 0.7758, 0.3617, 0.7553, 0.3617, 0.7553, 0.3394, 0.7758, 0.3394, 0.7571, 0.09194, 0.7571, 0.06961, 0.6757, 0.06961, 0.6757, 0.09194, 0.7759, 0.431, 0.7563, 0.431, 0.7563, 0.4086, 0.7759, 0.4086, 0.7239, 0.3617, 0.7239, 0.3394, 0.6757, 0.3394, 0.6757, 0.3617, 0.7761, 0.4079, 0.756, 0.4079, 0.756, 0.3856, 0.7761, 0.3856, 0.6757, 0.4844, 0.7292, 0.4844, 0.7292, 0.5068, 0.6757, 0.5068, 0.7479, 0.2899, 0.7479, 0.2702, 0.7702, 0.2702, 0.7702, 0.2899, 0.6757, 0.3163, 0.7188, 0.3163, 0.7188, 0.3386, 0.6757, 0.3386, 0.7737, 0.3386, 0.7508, 0.3386, 0.7508, 0.3163, 0.7737, 0.3163, 0.7375, 0.1381, 0.6757, 0.1381, 0.6757, 0.1158, 0.7375, 0.1158, 0.6987, 0.4771, 0.699, 0.4548, 0.7328, 0.4548, 0.7326, 0.4771, 0.698, 0.4836, 0.6757, 0.4837, 0.6757, 0.4318, 0.698, 0.4317, 0.8661, 0.000376, 0.6757, 0.0003761, 0.6757, 0.0227, 0.8661, 0.0227])
me_schere_unten.materials.append(mat_black)
me_schere_unten.materials.append(mat_bright_grey)
me_schere_unten.use_remesh_preserve_volume = False
me_schere_unten.use_remesh_preserve_attributes = False
me_schere_unten.use_mirror_vertex_groups = False
me_schere_unten.update()
me_schere_oben_001 = bpy.data.meshes.new('Schere_oben.001')
me_schere_oben_001.from_pydata([(-6.085, -1.756, -1.569e-07), (-1.222, -0.5828, -5.402e-08), (-1.103, -0.01952, -0.0001951), (-0.9545, 0.1748, 1.211e-08), (-0.6612, 0.3334, 2.852e-08), (2.369, 1.34, 1.203e-07), (2.63, 1.492, 1.34e-07), (2.869, 1.774, 1.597e-07), (2.977, 2.062, 0.0001153), (3.021, 2.426, 2.187e-07), (2.913, 2.752, 2.483e-07), (2.761, 3.013, 2.719e-07), (2.435, 3.241, 2.926e-07), (2.044, 3.349, 3.024e-07), (1.685, 3.349, 3.024e-07), (1.381, 3.273, 2.955e-07), (1.099, 3.132, 2.827e-07), (0.8487, 2.904, 2.621e-07), (0.6858, 2.622, 2.365e-07), (0.6024, 2.35, -0.0006374), (0.5337, 1.981, 1.784e-07), (0.4033, 1.753, 1.577e-07), (0.1318, 1.427, 1.281e-07), (-0.3679, 0.9977, 9.289e-08), (-1.343, 0.451, -9.754e-05), (-6.114, -1.678, -1.477e-07), (-6.126, -1.72, -1.501e-07), (1.473, 2.84, 2.682e-07), (1.326, 2.76, 2.608e-07), (1.168, 2.634, 2.384e-07), (1.054, 2.478, 2.31e-07), (0.9888, 2.32, 2.161e-07), (0.9677, 2.166, 2.086e-07), (0.9741, 2.019, 1.863e-07), (1.031, 1.882, 1.788e-07), (1.117, 1.781, 1.714e-07), (1.604, 1.57, 1.639e-07), (1.416, 1.61, 1.639e-07), (1.246, 1.682, 1.714e-07), (1.635, 2.895, 2.906e-07), (1.798, 1.573, 1.639e-07), (1.846, 2.914, 2.459e-07), (2.05, 1.632, 1.639e-07), (2.092, 2.895, 2.459e-07), (2.3, 2.802, 2.757e-07), (2.232, 1.751, 1.863e-07), (2.465, 2.658, 2.31e-07), (2.52, 2.077, 2.012e-07), (2.409, 1.908, 1.788e-07), (2.561, 2.476, 2.086e-07), (2.576, 2.277, 1.863e-07), (-1.215, -0.3152, 0.0005974), (-6.085, -1.756, 0.122), (-1.222, -0.5828, 0.122), (-1.103, -0.01951, 0.1218), (-0.9545, 0.1748, 0.122), (-0.6612, 0.3334, 0.122), (2.369, 1.34, 0.122), (2.63, 1.492, 0.122), (2.869, 1.774, 0.122), (2.977, 2.062, 0.1221), (3.021, 2.426, 0.122), (2.913, 2.752, 0.122), (2.761, 3.013, 0.122), (2.435, 3.241, 0.122), (2.044, 3.349, 0.122), (1.685, 3.349, 0.122), (1.381, 3.273, 0.122), (1.099, 3.132, 0.122), (0.8487, 2.904, 0.122), (0.6858, 2.622, 0.122), (0.6024, 2.35, 0.1214), (0.5337, 1.981, 0.122), (0.4033, 1.753, 0.122), (0.1318, 1.427, 0.122), (-0.3679, 0.9977, 0.122), (-1.343, 0.451, 0.1219), (-6.114, -1.678, 0.122), (-6.127, -1.72, 0.122), (1.473, 2.84, 0.122), (1.326, 2.76, 0.122), (1.168, 2.634, 0.122), (1.054, 2.478, 0.122), (0.9888, 2.32, 0.122), (0.9677, 2.166, 0.122), (0.974, 2.019, 0.122), (1.031, 1.882, 0.122), (1.117, 1.781, 0.122), (1.604, 1.57, 0.122), (1.416, 1.61, 0.122), (1.246, 1.682, 0.122), (1.635, 2.895, 0.122), (1.798, 1.573, 0.122), (1.846, 2.914, 0.122), (2.05, 1.632, 0.122), (2.092, 2.895, 0.122), (2.3, 2.802, 0.122), (2.232, 1.751, 0.122), (2.465, 2.658, 0.122), (2.52, 2.077, 0.122), (2.409, 1.908, 0.122), (2.561, 2.476, 0.122), (2.576, 2.277, 0.122), (-1.215, -0.3152, 0.1226)], [], [(47, 50, 49, 46, 44, 43, 41, 39, 27, 28, 29, 30, 31, 19, 18, 17, 16, 15, 14, 13, 12, 11, 10, 9, 8), (99, 60, 61, 62, 63, 64, 65, 66, 67, 68, 69, 70, 71, 83, 82, 81, 80, 79, 91, 93, 95, 96, 98, 101, 102), (38, 90, 89, 37), (10, 62, 61, 9), (35, 87, 90, 38), (11, 63, 62, 10), (39, 91, 79, 27), (12, 64, 63, 11), (36, 88, 92, 40), (13, 65, 64, 12), (41, 93, 91, 39), (14, 66, 65, 13), (40, 92, 94, 42), (15, 67, 66, 14), (43, 95, 93, 41), (16, 68, 67, 15), (44, 96, 95, 43), (17, 69, 68, 16), (42, 94, 97, 45), (18, 70, 69, 17), (46, 98, 96, 44), (19, 71, 70, 18), (48, 100, 99, 47), (20, 72, 71, 19), (45, 97, 100, 48), (21, 73, 72, 20), (49, 101, 98, 46), (22, 74, 73, 21), (50, 102, 101, 49), (23, 75, 74, 22), (47, 99, 102, 50), (24, 76, 75, 23), (26, 78, 77, 25), (0, 52, 78, 26), (51, 103, 53, 1), (27, 79, 80, 28), (25, 77, 76, 24), (28, 80, 81, 29), (1, 53, 52, 0), (2, 54, 103, 51), (29, 81, 82, 30), (3, 55, 54, 2), (2, 24, 76, 54), (30, 82, 83, 31), (4, 56, 55, 3), (31, 83, 84, 32), (5, 57, 56, 4), (32, 84, 85, 33), (6, 58, 57, 5), (33, 85, 86, 34), (7, 59, 58, 6), (34, 86, 87, 35), (8, 60, 59, 7), (37, 89, 88, 36), (9, 61, 60, 8), (52, 53, 103, 54, 76, 77, 78), (54, 55, 56, 57, 58, 59, 60, 99, 100, 97, 94, 92, 88, 89, 90, 87, 86, 85, 84, 83, 71, 72, 73, 74, 75, 76), (2, 24, 23, 22, 21, 20, 19, 31, 32, 33, 34, 35, 38, 37, 36, 40, 42, 45, 48, 47, 8, 7, 6, 5, 4, 3), (26, 25, 24, 2, 51, 1, 0)])
me_schere_oben_001.polygons.foreach_set('material_index', [0, 0, 0, 0, 0, 0, 0, 0, 0, 0, 0, 0, 0, 0, 0, 0, 0, 0, 0, 0, 0, 0, 0, 0, 0, 0, 0, 0, 0, 0, 0, 0, 1, 1, 1, 0, 1, 0, 1, 1, 0, 0, 0, 0, 0, 0, 0, 0, 0, 0, 0, 0, 0, 0, 0, 1, 0, 0, 1])
_uv = me_schere_oben_001.uv_layers.new(name='UVMap')
_uv.uv.foreach_set('vector', [0.9334, 0.01825, 0.9477, 0.01606, 0.946, 0.01406, 0.9313, 0.01931, 0.9072, 0.02781, 0.8858, 0.03244, 0.8649, 0.03832, 0.8465, 0.04397, 0.8298, 0.0491, 0.8123, 0.05473, 0.791, 0.05986, 0.7711, 0.06488, 0.7551, 0.06782, 0.7384, 0.07693, 0.7645, 0.06905, 0.79, 0.06171, 0.8148, 0.05406, 0.8362, 0.04869, 0.856, 0.04362, 0.878, 0.03799, 0.9013, 0.03092, 0.9322, 0.02357, 0.9556, 0.01763, 0.9999, 7.699e-05, 0.9514, 0.008237, 0.9323, 0.01783, 0.9495, 0.01405, 0.971, 0.008324, 0.949, 0.01447, 0.9294, 0.01944, 0.8999, 0.02812, 0.876, 0.03394, 0.8544, 0.04036, 0.835, 0.04622, 0.8141, 0.05262, 0.7886, 0.059, 0.7629, 0.06595, 0.7363, 0.07289, 0.7568, 0.07136, 0.7715, 0.06579, 0.791, 0.05985, 0.8116, 0.05332, 0.8297, 0.04905, 0.8469, 0.04476, 0.8657, 0.03999, 0.8866, 0.03417, 0.9065, 0.02704, 0.9313, 0.02116, 0.9446, 0.01657, 0.9445, 0.0148, 0.7963, 0.06219, 0.7987, 0.06463, 0.8149, 0.05824, 0.81, 0.05291, 0.9556, 0.01763, 0.949, 0.01447, 0.971, 0.008324, 0.9999, 7.699e-05, 0.7829, 0.06268, 0.7846, 0.06836, 0.7987, 0.06463, 0.7963, 0.06219, 0.9322, 0.02357, 0.9294, 0.01944, 0.949, 0.01447, 0.9556, 0.01763, 0.8465, 0.04397, 0.8469, 0.04476, 0.8297, 0.04905, 0.8298, 0.0491, 0.9013, 0.03092, 0.8999, 0.02812, 0.9294, 0.01944, 0.9322, 0.02357, 0.8269, 0.04566, 0.8297, 0.04904, 0.8475, 0.0455, 0.844, 0.03904, 0.878, 0.03799, 0.876, 0.03394, 0.8999, 0.02812, 0.9013, 0.03092, 0.8649, 0.03832, 0.8657, 0.03999, 0.8469, 0.04476, 0.8465, 0.04397, 0.856, 0.04362, 0.8544, 0.04036, 0.876, 0.03394, 0.878, 0.03799, 0.844, 0.03904, 0.8475, 0.0455, 0.8721, 0.03839, 0.8689, 0.03224, 0.8362, 0.04869, 0.835, 0.04622, 0.8544, 0.04036, 0.856, 0.04362, 0.8858, 0.03244, 0.8866, 0.03417, 0.8657, 0.03999, 0.8649, 0.03832, 0.8148, 0.05406, 0.8141, 0.05262, 0.835, 0.04622, 0.8362, 0.04869, 0.9072, 0.02781, 0.9065, 0.02704, 0.8866, 0.03417, 0.8858, 0.03244, 0.79, 0.06171, 0.7886, 0.059, 0.8141, 0.05262, 0.8148, 0.05406, 0.8689, 0.03224, 0.8721, 0.03839, 0.8921, 0.03273, 0.8888, 0.02645, 0.7645, 0.06905, 0.7629, 0.06595, 0.7886, 0.059, 0.79, 0.06171, 0.9313, 0.01931, 0.9313, 0.02116, 0.9065, 0.02704, 0.9072, 0.02781, 0.7384, 0.07693, 0.7363, 0.07289, 0.7629, 0.06595, 0.7645, 0.06905, 0.9148, 0.02264, 0.9147, 0.02285, 0.9323, 0.01783, 0.9334, 0.01825, 0.6823, 0.08391, 0.6882, 0.09554, 0.7363, 0.07289, 0.7384, 0.07693, 0.8888, 0.02645, 0.8921, 0.03273, 0.9147, 0.02285, 0.9148, 0.02264, 0.6167, 0.1036, 0.6217, 0.1135, 0.6882, 0.09554, 0.6823, 0.08391, 0.946, 0.01406, 0.9446, 0.01657, 0.9313, 0.02116, 0.9313, 0.01931, 0.5132, 0.1342, 0.5174, 0.1426, 0.6217, 0.1135, 0.6167, 0.1036, 0.9477, 0.01606, 0.9445, 0.0148, 0.9446, 0.01657, 0.946, 0.01406, 0.3437, 0.1918, 0.34, 0.1851, 0.5174, 0.1426, 0.5132, 0.1342, 0.9334, 0.01825, 0.9323, 0.01783, 0.9445, 0.0148, 0.9477, 0.01606, 0.07567, 0.2883, 7.699e-05, 0.2816, 0.34, 0.1851, 0.3437, 0.1918, 0.0102, 0.2932, 7.699e-05, 0.2927, 0.008091, 0.294, 0.01225, 0.2927, 0.01016, 0.2936, 0.00654, 0.2917, 7.699e-05, 0.2927, 0.0102, 0.2932, 0.8042, 0.3315, 0.8027, 0.3294, 0.7926, 0.3326, 0.7934, 0.3279, 0.8298, 0.0491, 0.8297, 0.04905, 0.8116, 0.05332, 0.8123, 0.05473, 0.01225, 0.2927, 0.008091, 0.294, 0.8197, 0.3157, 0.8197, 0.3454, 0.8123, 0.05473, 0.8116, 0.05332, 0.791, 0.05985, 0.791, 0.05986, 0.7934, 0.3279, 0.7926, 0.3326, 0.00654, 0.2917, 0.01016, 0.2936, 0.8366, 0.3287, 0.829, 0.3332, 0.8027, 0.3294, 0.8042, 0.3315, 0.791, 0.05986, 0.791, 0.05985, 0.7715, 0.06579, 0.7711, 0.06488, 0.1201, 0.2601, 0.114, 0.2741, 0.1205, 0.2916, 0.1205, 0.2665, 7.699e-05, 0.3455, 0.04362, 0.3455, 0.04362, 0.3531, 7.929e-05, 0.3531, 0.7711, 0.06488, 0.7715, 0.06579, 0.7568, 0.07136, 0.7551, 0.06782, 0.2049, 0.2228, 0.2125, 0.2421, 0.114, 0.2741, 0.1201, 0.2601, 0.7551, 0.06782, 0.7568, 0.07136, 0.7508, 0.07801, 0.745, 0.06546, 0.8987, 0.01229, 0.9122, 0.03748, 0.2125, 0.2421, 0.2049, 0.2228, 0.745, 0.06546, 0.7508, 0.07801, 0.7623, 0.07256, 0.7596, 0.06533, 0.9139, 0.01893, 0.9171, 0.02505, 0.9122, 0.03748, 0.8987, 0.01229, 0.7596, 0.06533, 0.7623, 0.07256, 0.7722, 0.06946, 0.7715, 0.06452, 0.931, 0.01544, 0.932, 0.01878, 0.9171, 0.02505, 0.9139, 0.01893, 0.7715, 0.06452, 0.7722, 0.06946, 0.7846, 0.06836, 0.7829, 0.06268, 0.9514, 0.008237, 0.9495, 0.01405, 0.932, 0.01878, 0.931, 0.01544, 0.81, 0.05291, 0.8149, 0.05824, 0.8297, 0.04904, 0.8269, 0.04566, 0.9999, 7.699e-05, 0.971, 0.008324, 0.9495, 0.01405, 0.9514, 0.008237, 0.00654, 0.2917, 0.7926, 0.3326, 0.8027, 0.3294, 0.829, 0.3332, 0.8197, 0.3157, 0.008091, 0.294, 7.699e-05, 0.2927, 0.1205, 0.2916, 0.114, 0.2741, 0.2125, 0.2421, 0.9122, 0.03748, 0.9171, 0.02505, 0.932, 0.01878, 0.9495, 0.01405, 0.9323, 0.01783, 0.9147, 0.02285, 0.8921, 0.03273, 0.8721, 0.03839, 0.8475, 0.0455, 0.8297, 0.04904, 0.8149, 0.05824, 0.7987, 0.06463, 0.7846, 0.06836, 0.7722, 0.06946, 0.7623, 0.07256, 0.7508, 0.07801, 0.7568, 0.07136, 0.7363, 0.07289, 0.6882, 0.09554, 0.6217, 0.1135, 0.5174, 0.1426, 0.34, 0.1851, 7.699e-05, 0.2816, 0.1205, 0.2665, 0.07567, 0.2883, 0.3437, 0.1918, 0.5132, 0.1342, 0.6167, 0.1036, 0.6823, 0.08391, 0.7384, 0.07693, 0.7551, 0.06782, 0.745, 0.06546, 0.7596, 0.06533, 0.7715, 0.06452, 0.7829, 0.06268, 0.7963, 0.06219, 0.81, 0.05291, 0.8269, 0.04566, 0.844, 0.03904, 0.8689, 0.03224, 0.8888, 0.02645, 0.9148, 0.02264, 0.9334, 0.01825, 0.9514, 0.008237, 0.931, 0.01544, 0.9139, 0.01893, 0.8987, 0.01229, 0.2049, 0.2228, 0.1201, 0.2601, 0.0102, 0.2932, 0.01225, 0.2927, 0.8197, 0.3454, 0.8366, 0.3287, 0.8042, 0.3315, 0.7934, 0.3279, 0.01016, 0.2936])
me_schere_oben_001.materials.append(mat_black_001)
me_schere_oben_001.materials.append(mat_bright_grey_001)
me_schere_oben_001.use_remesh_preserve_volume = False
me_schere_oben_001.use_remesh_preserve_attributes = False
me_schere_oben_001.use_mirror_vertex_groups = False
me_schere_oben_001.update()
me_schere_unten_001 = bpy.data.meshes.new('Schere_unten.001')
me_schere_unten_001.from_pydata([(-1.183, -0.5828, -5.402e-08), (-0.4765, -0.9739, -8.947e-08), (0.1752, -1.463, -1.338e-07), (0.5011, -1.93, -1.761e-07), (0.588, -2.256, -2.057e-07), (0.6966, -2.614, -2.382e-07), (0.8487, -2.875, -2.618e-07), (1.185, -3.146, -2.864e-07), (1.511, -3.277, -2.982e-07), (1.892, -3.309, -3.012e-07), (2.283, -3.244, -2.953e-07), (2.598, -3.081, -2.805e-07), (2.858, -2.788, -2.539e-07), (2.989, -2.462, -2.244e-07), (2.989, -2.06, -1.879e-07), (2.782, -1.626, -1.486e-07), (2.576, -1.419, -1.298e-07), (2.369, -1.289, -1.18e-07), (-0.8133, -0.3221, -3.039e-08), (-0.9654, -0.2026, -1.956e-08), (-1.091, -0.08372, -1.213e-08), (-1.367, 0.4485, 3.818e-08), (-6.049, 1.818, 1.636e-07), (-6.071, 1.72, 1.547e-07), (-2.377, 0.005523, -2.386e-09), (1.572, -1.527, -1.565e-07), (1.381, -1.569, -1.565e-07), (1.794, -1.539, -1.118e-07), (1.203, -1.651, -1.937e-07), (1.06, -1.778, -1.341e-07), (0.9722, -1.936, -1.118e-07), (0.954, -2.069, -2.086e-07), (0.9631, -2.194, -2.235e-07), (0.9965, -2.333, -2.31e-07), (1.06, -2.454, -2.384e-07), (1.145, -2.567, -2.235e-07), (1.251, -2.655, -2.608e-07), (1.385, -2.742, -2.459e-07), (1.483, -2.802, -2.459e-07), (1.673, -2.849, -2.831e-07), (1.888, -2.87, -2.831e-07), (2.015, -1.587, -1.639e-07), (2.194, -1.678, -1.714e-07), (2.088, -2.836, -2.831e-07), (2.349, -1.8, -8.196e-08), (2.273, -2.764, -2.235e-07), (2.409, -2.658, -2.906e-07), (2.47, -1.975, -1.863e-07), (2.506, -2.521, -2.533e-07), (2.561, -2.36, -2.31e-07), (2.549, -2.17, -2.235e-07), (-1.178, -0.3422, -3.256e-08), (-1.183, -0.5828, -0.1562), (-0.4765, -0.9739, -0.1562), (0.1752, -1.463, -0.1562), (0.5011, -1.93, -0.1562), (0.588, -2.256, -0.1562), (0.6966, -2.614, -0.1562), (0.8487, -2.875, -0.1562), (1.185, -3.146, -0.1562), (1.511, -3.277, -0.1562), (1.892, -3.309, -0.1562), (2.283, -3.244, -0.1562), (2.598, -3.081, -0.1562), (2.858, -2.788, -0.1562), (2.989, -2.462, -0.1562), (2.989, -2.06, -0.1562), (2.782, -1.626, -0.1562), (2.576, -1.419, -0.1562), (2.369, -1.289, -0.1562), (-0.8133, -0.3221, -0.1562), (-0.9654, -0.2026, -0.1562), (-1.091, -0.08372, -0.1562), (-1.367, 0.4485, -0.1562), (-6.049, 1.818, -0.1562), (-6.071, 1.72, -0.1562), (-2.377, 0.005523, -0.1562), (1.572, -1.527, -0.1562), (1.381, -1.569, -0.1562), (1.203, -1.651, -0.1562), (1.06, -1.778, -0.1562), (0.9722, -1.936, -0.1562), (0.954, -2.069, -0.1562), (0.9631, -2.194, -0.1562), (0.9965, -2.333, -0.1562), (1.06, -2.454, -0.1562), (1.145, -2.567, -0.1562), (1.251, -2.655, -0.1562), (1.385, -2.742, -0.1562), (1.483, -2.802, -0.1562), (1.673, -2.849, -0.1562), (1.794, -1.539, -0.1562), (1.888, -2.87, -0.1562), (2.015, -1.587, -0.1562), (2.088, -2.836, -0.1562), (2.194, -1.678, -0.1562), (2.349, -1.8, -0.1562), (2.273, -2.764, -0.1562), (2.409, -2.658, -0.1562), (2.47, -1.975, -0.1562), (2.506, -2.521, -0.1562), (2.549, -2.17, -0.1562), (2.561, -2.36, -0.1562), (-1.178, -0.3422, -0.1562), (-1.199, 0.1273, -0.002143), (-1.199, 0.1273, -0.1583)], [], [(4, 5, 6, 7, 8, 9, 10, 11, 12, 13, 49, 48, 46, 45, 43, 40, 39, 38, 37, 36, 35, 34, 33, 32, 31), (21, 22, 23, 24, 0, 51, 20, 104), (51, 0, 1, 2, 3, 4, 31, 30, 29, 28, 26, 25, 27, 41, 42, 44, 47, 50, 49, 13, 14, 15, 16, 17, 18, 19, 20), (56, 82, 83, 84, 85, 86, 87, 88, 89, 90, 92, 94, 97, 98, 100, 102, 65, 64, 63, 62, 61, 60, 59, 58, 57), (103, 72, 71, 70, 69, 68, 67, 66, 65, 102, 101, 99, 96, 95, 93, 91, 77, 78, 79, 80, 81, 82, 56, 55, 54, 53, 52), (38, 39, 90, 89), (8, 7, 59, 60), (37, 38, 89, 88), (9, 8, 60, 61), (25, 77, 91, 27), (10, 9, 61, 62), (39, 40, 92, 90), (11, 10, 62, 63), (27, 91, 93, 41), (12, 11, 63, 64), (40, 43, 94, 92), (13, 12, 64, 65), (41, 93, 95, 42), (13, 65, 66, 14), (42, 95, 96, 44), (14, 66, 67, 15), (45, 46, 98, 97), (15, 67, 68, 16), (43, 45, 97, 94), (16, 68, 69, 17), (44, 96, 99, 47), (17, 69, 70, 18), (46, 48, 100, 98), (18, 70, 71, 19), (47, 99, 101, 50), (19, 71, 72, 20), (48, 49, 102, 100), (21, 73, 74, 22), (50, 101, 102, 49), (23, 75, 76, 24), (26, 78, 77, 25), (28, 79, 78, 26), (51, 103, 52, 0), (29, 80, 79, 28), (22, 74, 75, 23), (30, 81, 80, 29), (20, 72, 103, 51), (31, 82, 81, 30), (0, 52, 53, 1), (105, 72, 103, 52, 76, 75, 74, 73), (31, 32, 83, 82), (1, 53, 54, 2), (32, 33, 84, 83), (2, 54, 55, 3), (33, 34, 85, 84), (3, 55, 56, 4), (34, 35, 86, 85), (5, 4, 56, 57), (35, 36, 87, 86), (6, 5, 57, 58), (36, 37, 88, 87), (7, 6, 58, 59), (20, 72, 105, 104), (104, 105, 73, 21), (0, 24, 76, 52)])
me_schere_unten_001.polygons.foreach_set('material_index', [0, 1, 0, 0, 0, 0, 0, 0, 0, 0, 0, 0, 0, 0, 0, 0, 0, 0, 0, 0, 0, 0, 0, 0, 0, 0, 0, 0, 0, 0, 0, 0, 1, 0, 1, 0, 0, 0, 0, 1, 0, 0, 0, 0, 1, 0, 0, 0, 0, 0, 0, 0, 0, 0, 0, 0, 0, 0, 1, 1])
_uv = me_schere_unten_001.uv_layers.new(name='UVMap')
_uv.uv.foreach_set('vector', [0.3455, 0.8994, 0.3654, 0.8497, 0.3902, 0.8144, 0.4415, 0.7798, 0.4895, 0.7652, 0.5441, 0.7652, 0.599, 0.7793, 0.6418, 0.8064, 0.6754, 0.8513, 0.69, 0.8993, 0.6278, 0.9085, 0.622, 0.885, 0.6098, 0.8644, 0.5917, 0.8476, 0.5662, 0.835, 0.5382, 0.8278, 0.5072, 0.8282, 0.4797, 0.8326, 0.4649, 0.8398, 0.4449, 0.8507, 0.4287, 0.8619, 0.4152, 0.8768, 0.4047, 0.8933, 0.3982, 0.9128, 0.3954, 0.9304, 0.6977, 0.5075, 0.000376, 0.5075, 0.001318, 0.5218, 0.5768, 0.6088, 0.7644, 0.6416, 0.7553, 0.6084, 0.757, 0.5695, 0.7337, 0.5448, 0.00953, 0.1567, 0.02735, 0.1862, 0.1425, 0.1795, 0.2586, 0.1889, 0.3337, 0.2204, 0.369, 0.2532, 0.3991, 0.2028, 0.3911, 0.1852, 0.4168, 0.1874, 0.4433, 0.1806, 0.4672, 0.1659, 0.4875, 0.1467, 0.5037, 0.1194, 0.5156, 0.08932, 0.5191, 0.06085, 0.547, 0.0637, 0.5751, 0.0757, 0.5994, 0.09313, 0.6155, 0.1153, 0.6749, 0.0949, 0.6442, 0.04632, 0.5861, 0.009566, 0.5454, 0.000376, 0.5105, 0.0003761, 0.05209, 0.1265, 0.02459, 0.1236, 0.000376, 0.1188, 0.000376, 0.7962, 0.05024, 0.7652, 0.05305, 0.7828, 0.0595, 0.8023, 0.07005, 0.8188, 0.08351, 0.8337, 0.09969, 0.8449, 0.1198, 0.8558, 0.1345, 0.8631, 0.1621, 0.8674, 0.193, 0.8678, 0.2211, 0.8606, 0.2465, 0.848, 0.2647, 0.8312, 0.2768, 0.8106, 0.2826, 0.7871, 0.3448, 0.7963, 0.3302, 0.8443, 0.2967, 0.8893, 0.2538, 0.9163, 0.1989, 0.9304, 0.1443, 0.9304, 0.09634, 0.9158, 0.04506, 0.8812, 0.02022, 0.846, 0.00953, 0.3504, 0.000376, 0.3883, 0.02459, 0.3835, 0.05209, 0.3807, 0.5105, 0.5068, 0.5454, 0.5068, 0.5861, 0.4976, 0.6442, 0.4608, 0.6749, 0.4122, 0.6155, 0.3919, 0.5994, 0.414, 0.5751, 0.4315, 0.547, 0.4434, 0.5191, 0.4463, 0.5156, 0.4178, 0.5037, 0.3877, 0.4875, 0.3605, 0.4672, 0.3412, 0.4433, 0.3265, 0.4168, 0.3198, 0.3911, 0.3219, 0.3991, 0.3044, 0.369, 0.254, 0.3337, 0.2867, 0.2586, 0.3183, 0.1425, 0.3276, 0.02735, 0.321, 0.7331, 0.1619, 0.761, 0.1619, 0.761, 0.1843, 0.7331, 0.1843, 0.7258, 0.3848, 0.6757, 0.3848, 0.6757, 0.3625, 0.7258, 0.3625, 0.7753, 0.5068, 0.7588, 0.5068, 0.7588, 0.4844, 0.7753, 0.4844, 0.7302, 0.2304, 0.6757, 0.2304, 0.6757, 0.2081, 0.7302, 0.2081, 0.7154, 0.2702, 0.7154, 0.2925, 0.7471, 0.2925, 0.7471, 0.2702, 0.7323, 0.1843, 0.6757, 0.1843, 0.6757, 0.1619, 0.7323, 0.1619, 0.7181, 0.2932, 0.7491, 0.2932, 0.7491, 0.3156, 0.7181, 0.3156, 0.7264, 0.431, 0.6757, 0.431, 0.6757, 0.4086, 0.7264, 0.4086, 0.7113, 0.2471, 0.7113, 0.2694, 0.7437, 0.2694, 0.7437, 0.2471, 0.7318, 0.2073, 0.6757, 0.2073, 0.6757, 0.185, 0.7318, 0.185, 0.7266, 0.3625, 0.7556, 0.3625, 0.7556, 0.3848, 0.7266, 0.3848, 0.7258, 0.4079, 0.6757, 0.4079, 0.6757, 0.3856, 0.7258, 0.3856, 0.7266, 0.3856, 0.7266, 0.4079, 0.7553, 0.4079, 0.7553, 0.3856, 0.6757, 0.1389, 0.6757, 0.1612, 0.7331, 0.1612, 0.7331, 0.1389, 0.7533, 0.2081, 0.731, 0.2081, 0.731, 0.2362, 0.7533, 0.2362, 0.6757, 0.09269, 0.6757, 0.115, 0.7444, 0.115, 0.7444, 0.09269, 0.7498, 0.3156, 0.7498, 0.2909, 0.7721, 0.2909, 0.7721, 0.3156, 0.7174, 0.3156, 0.7174, 0.2932, 0.6757, 0.2932, 0.6757, 0.3156, 0.7271, 0.4086, 0.7555, 0.4086, 0.7555, 0.431, 0.7271, 0.431, 0.7106, 0.2694, 0.7106, 0.2471, 0.6757, 0.2471, 0.6757, 0.2694, 0.7501, 0.3386, 0.7501, 0.3163, 0.7196, 0.3163, 0.7196, 0.3386, 0.4759, 0.9996, 0.4759, 0.9773, 0.000376, 0.9773, 0.000376, 0.9996, 0.7764, 0.2081, 0.7764, 0.232, 0.754, 0.232, 0.754, 0.2081, 0.7612, 0.4771, 0.7612, 0.4548, 0.7336, 0.4548, 0.7336, 0.4771, 0.7546, 0.3617, 0.7546, 0.3394, 0.7246, 0.3394, 0.7246, 0.3617, 0.7699, 0.115, 0.7699, 0.09269, 0.7452, 0.09269, 0.7452, 0.115, 0.7339, 0.1389, 0.7581, 0.1389, 0.7581, 0.1612, 0.7339, 0.1612, 0.6977, 0.9535, 0.6977, 0.9311, 0.000376, 0.9311, 0.000376, 0.9535, 0.7656, 0.1381, 0.7656, 0.1158, 0.7383, 0.1158, 0.7383, 0.1381, 0.000376, 0.9542, 0.000376, 0.9765, 0.5824, 0.9765, 0.5824, 0.9542, 0.7325, 0.185, 0.7325, 0.2073, 0.7605, 0.2073, 0.7605, 0.185, 0.73, 0.4844, 0.73, 0.5068, 0.7581, 0.5068, 0.7581, 0.4844, 0.7332, 0.454, 0.7332, 0.4317, 0.6987, 0.4317, 0.6987, 0.454, 0.7445, 0.2694, 0.7668, 0.2694, 0.7668, 0.2421, 0.7445, 0.2421, 0.7732, 0.1612, 0.7732, 0.1389, 0.7589, 0.1389, 0.7589, 0.1612, 0.7339, 0.4317, 0.7339, 0.454, 0.7597, 0.454, 0.7597, 0.4317, 0.7147, 0.2925, 0.7147, 0.2702, 0.6757, 0.2702, 0.6757, 0.2925, 0.7787, 0.3625, 0.7563, 0.3625, 0.7563, 0.3817, 0.7787, 0.3817, 0.6757, 0.04653, 0.6757, 0.06886, 0.791, 0.06886, 0.791, 0.04653, 0.7306, 0.7332, 0.7574, 0.7125, 0.7618, 0.6738, 0.7759, 0.6424, 0.5856, 0.6457, 0.003523, 0.6424, 0.000376, 0.6563, 0.6892, 0.7645, 0.7756, 0.09194, 0.7578, 0.09194, 0.7578, 0.06961, 0.7756, 0.06961, 0.6757, 0.02346, 0.6757, 0.04578, 0.7921, 0.04578, 0.7921, 0.02346, 0.7758, 0.3617, 0.7553, 0.3617, 0.7553, 0.3394, 0.7758, 0.3394, 0.7571, 0.09194, 0.7571, 0.06961, 0.6757, 0.06961, 0.6757, 0.09194, 0.7759, 0.431, 0.7563, 0.431, 0.7563, 0.4086, 0.7759, 0.4086, 0.7239, 0.3617, 0.7239, 0.3394, 0.6757, 0.3394, 0.6757, 0.3617, 0.7761, 0.4079, 0.756, 0.4079, 0.756, 0.3856, 0.7761, 0.3856, 0.6757, 0.4844, 0.7292, 0.4844, 0.7292, 0.5068, 0.6757, 0.5068, 0.7479, 0.2899, 0.7479, 0.2702, 0.7702, 0.2702, 0.7702, 0.2899, 0.6757, 0.3163, 0.7188, 0.3163, 0.7188, 0.3386, 0.6757, 0.3386, 0.7737, 0.3386, 0.7508, 0.3386, 0.7508, 0.3163, 0.7737, 0.3163, 0.7375, 0.1381, 0.6757, 0.1381, 0.6757, 0.1158, 0.7375, 0.1158, 0.6987, 0.4771, 0.699, 0.4548, 0.7328, 0.4548, 0.7326, 0.4771, 0.698, 0.4836, 0.6757, 0.4837, 0.6757, 0.4318, 0.698, 0.4317, 0.8661, 0.000376, 0.6757, 0.0003761, 0.6757, 0.0227, 0.8661, 0.0227])
me_schere_unten_001.materials.append(mat_black_001)
me_schere_unten_001.materials.append(mat_bright_grey_001)
me_schere_unten_001.use_remesh_preserve_volume = False
me_schere_unten_001.use_remesh_preserve_attributes = False
me_schere_unten_001.use_mirror_vertex_groups = False
me_schere_unten_001.update()
arm_armature_001 = bpy.data.armatures.new('Armature.001')  # bones are not reproduced
arm_armature = bpy.data.armatures.new('Armature')  # bones are not reproduced
arm_armature_002 = bpy.data.armatures.new('Armature.002')  # bones are not reproduced
arm_armature_003 = bpy.data.armatures.new('Armature.003')  # bones are not reproduced

# ---- objects
ob_sun = bpy.data.objects.new('Sun', light_sun)
ob_armature_oben = bpy.data.objects.new('Armature-oben', arm_armature_001)
ob_schraube = bpy.data.objects.new('Schraube', me_schraube)
ob_schere_oben = bpy.data.objects.new('Schere_oben', me_schere_oben)
ob_armature_unten = bpy.data.objects.new('Armature-unten', arm_armature)
ob_schere_unten = bpy.data.objects.new('Schere_unten', me_schere_unten)
ob_lamp = bpy.data.objects.new('Lamp', light_lamp)
ob_camera = bpy.data.objects.new('Camera', cam_camera)
ob_armature_oben_001 = bpy.data.objects.new('Armature-oben.001', arm_armature_002)
ob_schere_oben_001 = bpy.data.objects.new('Schere_oben.001', me_schere_oben_001)
ob_armature_unten_001 = bpy.data.objects.new('Armature-unten.001', arm_armature_003)
ob_schere_unten_001 = bpy.data.objects.new('Schere_unten.001', me_schere_unten_001)

# ---- transforms, parenting, visibility, modifiers, constraints
ob_sun.location = (-0.08174, -9.971, 3.264)
ob_sun.rotation_euler = (1.297, 0.3374, -0.0278)
ob_sun.lineart.crease_threshold = 0.0
ob_armature_oben.location = (4.418, -0.02409, 2.202)
ob_armature_oben.rotation_euler = (3.324, -1.106, 2.908)
ob_armature_oben.scale = (8.278, 8.278, 8.278)
ob_armature_oben.lineart.crease_threshold = 0.0
ob_schraube.parent = ob_armature_oben
ob_schraube.matrix_parent_inverse = Matrix(((-0.05272, 0.01257, 0.108, -0.004526), (0.008462, 0.1201, -0.009849, -0.0128), (-0.1084, 0.003264, -0.05329, 0.5962), (0.0, 0.0, 0.0, 1.0)))
ob_schraube.location = (0.2243, 0.01432, -0.2501)
ob_schraube.rotation_euler = (1.571, -0.0, 0.0)
ob_schraube.lineart.crease_threshold = 0.0
_vg = ob_schraube.vertex_groups.new(name='Bone')
_vg.add([0, 1, 2, 3, 4, 5, 6, 7, 8, 9, 10, 11, 12, 13, 14, 15, 16, 17, 18, 19, 20, 21, 22, 23, 24, 25, 26, 27, 28, 29, 30, 31, 32, 33, 34, 35, 36, 37, 38, 39, 40, 41, 42, 43, 44, 45, 46, 47, 48, 49, 50, 51, 52, 53, 54, 55, 56, 57, 58, 59, 60, 61, 62, 63], 1.0, 'REPLACE')
_m = ob_schraube.modifiers.new('Armature', 'ARMATURE')
_m.object = ob_armature_oben
ob_schere_oben.parent = ob_armature_oben
ob_schere_oben.matrix_parent_inverse = Matrix(((-0.05272, 0.01257, 0.108, -0.004526), (0.008462, 0.1201, -0.009849, -0.0128), (-0.1084, 0.003264, -0.05329, 0.5962), (0.0, 0.0, 0.0, 1.0)))
ob_schere_oben.location = (1.774, -1.21e-07, -0.1844)
ob_schere_oben.rotation_euler = (1.571, -0.0, 0.0)
ob_schere_oben.lineart.crease_threshold = 0.0
_vg = ob_schere_oben.vertex_groups.new(name='Bone')
_vg.add([0, 1, 2, 3, 4, 5, 6, 7, 8, 9, 10, 11, 12, 13, 14, 15, 16, 17, 18, 19, 20, 21, 22, 23, 24, 25, 26, 27, 28, 29, 30, 31, 32, 33, 34, 35, 36, 37, 38, 39, 40, 41, 42, 43, 44, 45, 46, 47, 48, 49, 50, 51, 52, 53, 54, 55, 56, 57, 58, 59, 60, 61, 62, 63, 64, 65, 66, 67, 68, 69, 70, 71, 72, 73, 74, 75, 76, 77, 78, 79, 80, 81, 82, 83, 84, 85, 86, 87, 88, 89, 90, 91, 92, 93, 94, 95, 96, 97, 98, 99, 100, 101, 102, 103], 1.0, 'REPLACE')
_m = ob_schere_oben.modifiers.new('Armature', 'ARMATURE')
_m.object = ob_armature_oben
ob_armature_unten.location = (4.411, 0.06807, -2.37)
ob_armature_unten.rotation_euler = (0.0, -1.132, 0.0)
ob_armature_unten.scale = (8.57, 8.57, 8.57)
ob_armature_unten.lineart.crease_threshold = 0.0
ob_schere_unten.parent = ob_armature_unten
ob_schere_unten.matrix_parent_inverse = Matrix(((0.04953, 0.0, 0.1057, 0.01927), (0.0, 0.1167, 0.0, -0.007943), (-0.1057, 0.0, 0.04953, 0.5775), (0.0, 0.0, 0.0, 1.0)))
ob_schere_unten.location = (1.839, -1.21e-07, -0.1251)
ob_schere_unten.rotation_euler = (1.571, 0.006106, 0.0)
ob_schere_unten.scale = (1.009, 1.009, 1.009)
ob_schere_unten.lineart.crease_threshold = 0.0
_vg = ob_schere_unten.vertex_groups.new(name='Bone')
_vg.add([0, 1, 2, 3, 4, 5, 6, 7, 8, 9, 10, 11, 12, 13, 14, 15, 16, 17, 18, 19, 20, 21, 22, 23, 24, 25, 26, 27, 28, 29, 30, 31, 32, 33, 34, 35, 36, 37, 38, 39, 40, 41, 42, 43, 44, 45, 46, 47, 48, 49, 50, 51, 52, 53, 54, 55, 56, 57, 58, 59, 60, 61, 62, 63, 64, 65, 66, 67, 68, 69, 70, 71, 72, 73, 74, 75, 76, 77, 78, 79, 80, 81, 82, 83, 84, 85, 86, 87, 88, 89, 90, 91, 92, 93, 94, 95, 96, 97, 98, 99, 100, 101, 102, 103, 104, 105], 1.0, 'REPLACE')
_m = ob_schere_unten.modifiers.new('Armature', 'ARMATURE')
_m.object = ob_armature_unten
ob_lamp.location = (2.03, 6.653, 0.5401)
ob_lamp.rotation_euler = (-1.414, 0.8656, -0.2317)
ob_lamp.lock_rotations_4d = False
ob_lamp.empty_display_type = 'ARROWS'
ob_lamp.color = (0.0, 0.0, 0.0, 0.0)
ob_lamp.lineart.crease_threshold = 0.0
ob_camera.location = (0.4692, -12.44, 0.2101)
ob_camera.rotation_euler = (1.571, -0.0, 0.0)
ob_camera.scale = (1.0, 1.0, 1.0)
ob_camera.lock_rotations_4d = False
ob_camera.empty_display_type = 'ARROWS'
ob_camera.color = (0.0, 0.0, 0.0, 0.0)
ob_camera.display_type = 'WIRE'
ob_camera.lineart.crease_threshold = 0.0
ob_armature_oben_001.location = (4.418, -0.02409, 2.202)
ob_armature_oben_001.rotation_euler = (3.324, -1.106, 2.908)
ob_armature_oben_001.scale = (8.278, 8.278, 8.278)
ob_armature_oben_001.lineart.crease_threshold = 0.0
ob_schere_oben_001.parent = ob_armature_oben_001
ob_schere_oben_001.matrix_parent_inverse = Matrix(((-0.05272, 0.01257, 0.108, -0.004526), (0.008462, 0.1201, -0.009849, -0.0128), (-0.1084, 0.003264, -0.05329, 0.5962), (0.0, 0.0, 0.0, 1.0)))
ob_schere_oben_001.location = (1.774, -1.21e-07, -0.1844)
ob_schere_oben_001.rotation_euler = (1.571, -0.0, 0.0)
ob_schere_oben_001.lineart.crease_threshold = 0.0
_vg = ob_schere_oben_001.vertex_groups.new(name='Bone')
_vg.add([0, 1, 2, 3, 4, 5, 6, 7, 8, 9, 10, 11, 12, 13, 14, 15, 16, 17, 18, 19, 20, 21, 22, 23, 24, 25, 26, 27, 28, 29, 30, 31, 32, 33, 34, 35, 36, 37, 38, 39, 40, 41, 42, 43, 44, 45, 46, 47, 48, 49, 50, 51, 52, 53, 54, 55, 56, 57, 58, 59, 60, 61, 62, 63, 64, 65, 66, 67, 68, 69, 70, 71, 72, 73, 74, 75, 76, 77, 78, 79, 80, 81, 82, 83, 84, 85, 86, 87, 88, 89, 90, 91, 92, 93, 94, 95, 96, 97, 98, 99, 100, 101, 102, 103], 1.0, 'REPLACE')
_m = ob_schere_oben_001.modifiers.new('Armature', 'ARMATURE')
_m.object = ob_armature_oben_001
ob_armature_unten_001.location = (4.411, 0.06807, -2.37)
ob_armature_unten_001.rotation_euler = (0.0, -1.132, 0.0)
ob_armature_unten_001.scale = (8.57, 8.57, 8.57)
ob_armature_unten_001.lineart.crease_threshold = 0.0
ob_schere_unten_001.parent = ob_armature_unten_001
ob_schere_unten_001.matrix_parent_inverse = Matrix(((0.04953, 0.0, 0.1057, 0.01927), (0.0, 0.1167, 0.0, -0.007943), (-0.1057, 0.0, 0.04953, 0.5775), (0.0, 0.0, 0.0, 1.0)))
ob_schere_unten_001.location = (1.839, -1.21e-07, -0.1251)
ob_schere_unten_001.rotation_euler = (1.571, 0.006106, 0.0)
ob_schere_unten_001.scale = (1.009, 1.009, 1.009)
ob_schere_unten_001.lineart.crease_threshold = 0.0
_vg = ob_schere_unten_001.vertex_groups.new(name='Bone')
_vg.add([0, 1, 2, 3, 4, 5, 6, 7, 8, 9, 10, 11, 12, 13, 14, 15, 16, 17, 18, 19, 20, 21, 22, 23, 24, 25, 26, 27, 28, 29, 30, 31, 32, 33, 34, 35, 36, 37, 38, 39, 40, 41, 42, 43, 44, 45, 46, 47, 48, 49, 50, 51, 52, 53, 54, 55, 56, 57, 58, 59, 60, 61, 62, 63, 64, 65, 66, 67, 68, 69, 70, 71, 72, 73, 74, 75, 76, 77, 78, 79, 80, 81, 82, 83, 84, 85, 86, 87, 88, 89, 90, 91, 92, 93, 94, 95, 96, 97, 98, 99, 100, 101, 102, 103, 104, 105], 1.0, 'REPLACE')
_m = ob_schere_unten_001.modifiers.new('Armature', 'ARMATURE')
_m.object = ob_armature_unten_001

# ---- collection membership
col_collection_1.objects.link(ob_sun)
col_collection_1.objects.link(ob_armature_oben)
col_collection_1.objects.link(ob_schraube)
col_collection_1.objects.link(ob_schere_oben)
col_collection_1.objects.link(ob_armature_unten)
col_collection_1.objects.link(ob_schere_unten)
col_collection_1.objects.link(ob_lamp)
col_collection_1.objects.link(ob_camera)
col_collection_2.objects.link(ob_armature_oben_001)
col_collection_2.objects.link(ob_schere_oben_001)
col_collection_2.objects.link(ob_armature_unten_001)
col_collection_2.objects.link(ob_schere_unten_001)

# ---- scene / render settings (as saved in the file)
scene.camera = ob_camera
scene.frame_start = 1; scene.frame_end = 20; scene.frame_set(1)
scene.render.engine = 'BLENDER_EEVEE_NEXT'
scene.render.resolution_x = 275
scene.render.resolution_y = 275
scene.render.dither_intensity = 0.0
scene.cycles.use_denoising = False
scene.cycles.samples = 128
scene.cycles.sampling_pattern = 'TABULATED_SOBOL'
scene.cycles.light_sampling_threshold = 0.0
scene.cycles.use_adaptive_sampling = False
scene.cycles.use_light_tree = False
scene.cycles.blur_glossy = 0.0
scene.cycles.sample_clamp_indirect = 0.0
scene.view_settings.view_transform = 'Standard'
bpy.context.view_layer.update()
